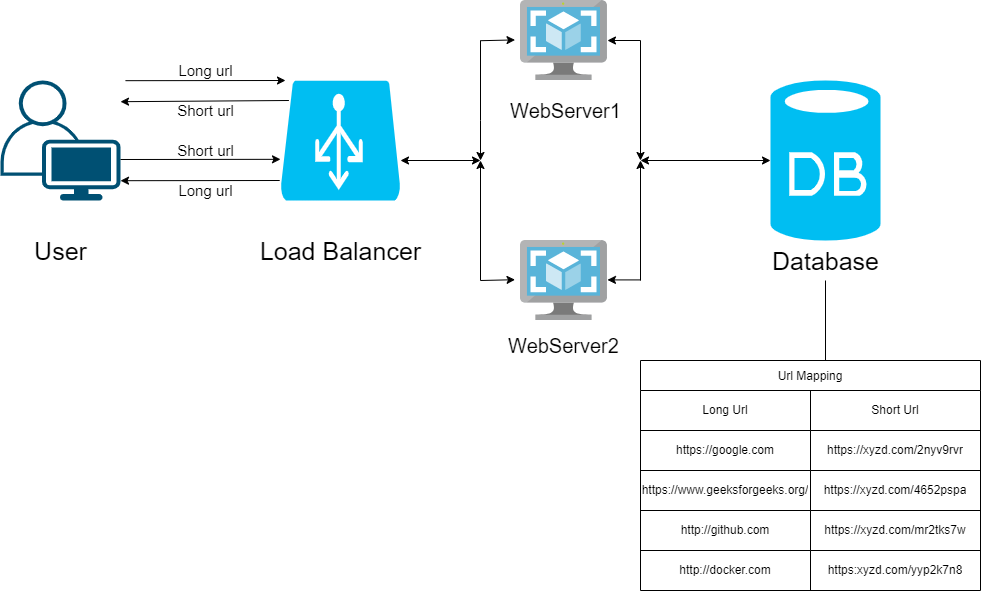

The diagram above was exported from draw.io. Its source (the exported page's mxGraphModel, read from the mxfile embedded in the PNG):
<mxGraphModel dx="1888" dy="481" grid="1" gridSize="10" guides="1" tooltips="1" connect="1" arrows="1" fold="1" page="1" pageScale="1" pageWidth="850" pageHeight="1100" math="0" shadow="0">
  <root>
    <mxCell id="0" />
    <mxCell id="1" parent="0" />
    <mxCell id="Njl4A7_utGf3pksuTPt6-3" value="" style="points=[[0.35,0,0],[0.98,0.51,0],[1,0.71,0],[0.67,1,0],[0,0.795,0],[0,0.65,0]];verticalLabelPosition=bottom;sketch=0;html=1;verticalAlign=top;aspect=fixed;align=center;pointerEvents=1;shape=mxgraph.cisco19.user;fillColor=#005073;strokeColor=none;" parent="1" vertex="1">
      <mxGeometry x="-160" y="280" width="120" height="120" as="geometry" />
    </mxCell>
    <mxCell id="Njl4A7_utGf3pksuTPt6-4" value="" style="verticalLabelPosition=bottom;html=1;verticalAlign=top;align=center;strokeColor=none;fillColor=#00BEF2;shape=mxgraph.azure.azure_load_balancer;" parent="1" vertex="1">
      <mxGeometry x="120" y="280" width="120" height="120" as="geometry" />
    </mxCell>
    <mxCell id="Njl4A7_utGf3pksuTPt6-8" value="" style="sketch=0;aspect=fixed;html=1;points=[];align=center;image;fontSize=12;image=img/lib/mscae/VM_Images.svg;" parent="1" vertex="1">
      <mxGeometry x="360" y="200" width="86.96" height="80" as="geometry" />
    </mxCell>
    <mxCell id="Njl4A7_utGf3pksuTPt6-11" value="" style="sketch=0;aspect=fixed;html=1;points=[];align=center;image;fontSize=12;image=img/lib/mscae/VM_Images.svg;" parent="1" vertex="1">
      <mxGeometry x="360" y="440" width="86.96" height="80" as="geometry" />
    </mxCell>
    <mxCell id="Njl4A7_utGf3pksuTPt6-13" value="" style="verticalLabelPosition=bottom;html=1;verticalAlign=top;align=center;strokeColor=none;fillColor=#00BEF2;shape=mxgraph.azure.database;" parent="1" vertex="1">
      <mxGeometry x="610" y="280" width="110" height="160" as="geometry" />
    </mxCell>
    <mxCell id="Njl4A7_utGf3pksuTPt6-29" value="" style="endArrow=classic;startArrow=classic;html=1;rounded=0;" parent="1" edge="1">
      <mxGeometry width="50" height="50" relative="1" as="geometry">
        <mxPoint x="240" y="360" as="sourcePoint" />
        <mxPoint x="320" y="360" as="targetPoint" />
      </mxGeometry>
    </mxCell>
    <mxCell id="Njl4A7_utGf3pksuTPt6-31" value="" style="endArrow=classic;html=1;rounded=0;" parent="1" edge="1">
      <mxGeometry width="50" height="50" relative="1" as="geometry">
        <mxPoint x="320" y="480" as="sourcePoint" />
        <mxPoint x="320" y="360" as="targetPoint" />
        <Array as="points" />
      </mxGeometry>
    </mxCell>
    <mxCell id="Njl4A7_utGf3pksuTPt6-32" value="" style="endArrow=classic;html=1;rounded=0;entryX=-0.063;entryY=0.49;entryDx=0;entryDy=0;entryPerimeter=0;" parent="1" target="Njl4A7_utGf3pksuTPt6-11" edge="1">
      <mxGeometry width="50" height="50" relative="1" as="geometry">
        <mxPoint x="320" y="480" as="sourcePoint" />
        <mxPoint x="370" y="430" as="targetPoint" />
      </mxGeometry>
    </mxCell>
    <mxCell id="Njl4A7_utGf3pksuTPt6-33" value="" style="endArrow=classic;html=1;rounded=0;" parent="1" edge="1">
      <mxGeometry width="50" height="50" relative="1" as="geometry">
        <mxPoint x="320" y="240" as="sourcePoint" />
        <mxPoint x="320" y="360" as="targetPoint" />
        <Array as="points">
          <mxPoint x="320" y="320" />
        </Array>
      </mxGeometry>
    </mxCell>
    <mxCell id="Njl4A7_utGf3pksuTPt6-34" value="" style="endArrow=classic;html=1;rounded=0;entryX=-0.063;entryY=0.49;entryDx=0;entryDy=0;entryPerimeter=0;" parent="1" edge="1">
      <mxGeometry width="50" height="50" relative="1" as="geometry">
        <mxPoint x="320" y="240.21" as="sourcePoint" />
        <mxPoint x="354.52152" y="239.41000000000005" as="targetPoint" />
      </mxGeometry>
    </mxCell>
    <mxCell id="Njl4A7_utGf3pksuTPt6-36" value="" style="endArrow=classic;html=1;rounded=0;" parent="1" edge="1">
      <mxGeometry width="50" height="50" relative="1" as="geometry">
        <mxPoint x="480" y="240" as="sourcePoint" />
        <mxPoint x="446.96000000000004" y="240" as="targetPoint" />
        <Array as="points" />
      </mxGeometry>
    </mxCell>
    <mxCell id="Njl4A7_utGf3pksuTPt6-37" value="" style="endArrow=classic;html=1;rounded=0;" parent="1" edge="1">
      <mxGeometry width="50" height="50" relative="1" as="geometry">
        <mxPoint x="480" y="479.40999999999997" as="sourcePoint" />
        <mxPoint x="446.96000000000004" y="479.40999999999997" as="targetPoint" />
        <Array as="points" />
      </mxGeometry>
    </mxCell>
    <mxCell id="Njl4A7_utGf3pksuTPt6-39" value="" style="endArrow=classic;startArrow=classic;html=1;rounded=0;entryX=0;entryY=0.5;entryDx=0;entryDy=0;entryPerimeter=0;" parent="1" target="Njl4A7_utGf3pksuTPt6-13" edge="1">
      <mxGeometry width="50" height="50" relative="1" as="geometry">
        <mxPoint x="480" y="360" as="sourcePoint" />
        <mxPoint x="560" y="360" as="targetPoint" />
      </mxGeometry>
    </mxCell>
    <mxCell id="Njl4A7_utGf3pksuTPt6-40" value="" style="endArrow=classic;html=1;rounded=0;" parent="1" edge="1">
      <mxGeometry width="50" height="50" relative="1" as="geometry">
        <mxPoint x="480" y="480" as="sourcePoint" />
        <mxPoint x="480" y="360" as="targetPoint" />
      </mxGeometry>
    </mxCell>
    <mxCell id="Njl4A7_utGf3pksuTPt6-41" value="" style="endArrow=classic;html=1;rounded=0;" parent="1" edge="1">
      <mxGeometry width="50" height="50" relative="1" as="geometry">
        <mxPoint x="480" y="240" as="sourcePoint" />
        <mxPoint x="480" y="360" as="targetPoint" />
      </mxGeometry>
    </mxCell>
    <mxCell id="Njl4A7_utGf3pksuTPt6-43" value="" style="endArrow=none;html=1;rounded=0;entryX=0.5;entryY=1;entryDx=0;entryDy=0;entryPerimeter=0;startArrow=none;" parent="1" source="Njl4A7_utGf3pksuTPt6-102" target="Njl4A7_utGf3pksuTPt6-13" edge="1">
      <mxGeometry width="50" height="50" relative="1" as="geometry">
        <mxPoint x="600" y="560" as="sourcePoint" />
        <mxPoint x="590" y="390" as="targetPoint" />
        <Array as="points" />
      </mxGeometry>
    </mxCell>
    <mxCell id="Njl4A7_utGf3pksuTPt6-81" value="Url Mapping" style="shape=table;startSize=30;container=1;collapsible=0;childLayout=tableLayout;" parent="1" vertex="1">
      <mxGeometry x="480" y="560" width="340" height="230" as="geometry" />
    </mxCell>
    <mxCell id="Njl4A7_utGf3pksuTPt6-82" value="" style="shape=partialRectangle;collapsible=0;dropTarget=0;fillColor=none;top=0;left=0;bottom=0;right=0;points=[[0,0.5],[1,0.5]];portConstraint=eastwest;" parent="Njl4A7_utGf3pksuTPt6-81" vertex="1">
      <mxGeometry y="30" width="340" height="40" as="geometry" />
    </mxCell>
    <mxCell id="Njl4A7_utGf3pksuTPt6-83" value="Long Url" style="shape=partialRectangle;html=1;whiteSpace=wrap;connectable=0;overflow=hidden;fillColor=none;top=0;left=0;bottom=0;right=0;pointerEvents=1;" parent="Njl4A7_utGf3pksuTPt6-82" vertex="1">
      <mxGeometry width="170" height="40" as="geometry">
        <mxRectangle width="170" height="40" as="alternateBounds" />
      </mxGeometry>
    </mxCell>
    <mxCell id="Njl4A7_utGf3pksuTPt6-84" value="Short Url" style="shape=partialRectangle;html=1;whiteSpace=wrap;connectable=0;overflow=hidden;fillColor=none;top=0;left=0;bottom=0;right=0;pointerEvents=1;" parent="Njl4A7_utGf3pksuTPt6-82" vertex="1">
      <mxGeometry x="170" width="170" height="40" as="geometry">
        <mxRectangle width="170" height="40" as="alternateBounds" />
      </mxGeometry>
    </mxCell>
    <mxCell id="Njl4A7_utGf3pksuTPt6-85" value="" style="shape=partialRectangle;collapsible=0;dropTarget=0;fillColor=none;top=0;left=0;bottom=0;right=0;points=[[0,0.5],[1,0.5]];portConstraint=eastwest;" parent="Njl4A7_utGf3pksuTPt6-81" vertex="1">
      <mxGeometry y="70" width="340" height="40" as="geometry" />
    </mxCell>
    <mxCell id="Njl4A7_utGf3pksuTPt6-86" value="https://google.com" style="shape=partialRectangle;html=1;whiteSpace=wrap;connectable=0;overflow=hidden;fillColor=none;top=0;left=0;bottom=0;right=0;pointerEvents=1;" parent="Njl4A7_utGf3pksuTPt6-85" vertex="1">
      <mxGeometry width="170" height="40" as="geometry">
        <mxRectangle width="170" height="40" as="alternateBounds" />
      </mxGeometry>
    </mxCell>
    <UserObject label="https://xyzd.com/2nyv9rvr" link="https://tinyurl.com/2nyv9rvr" id="Njl4A7_utGf3pksuTPt6-87">
      <mxCell style="shape=partialRectangle;html=1;whiteSpace=wrap;connectable=0;overflow=hidden;fillColor=none;top=0;left=0;bottom=0;right=0;pointerEvents=1;" parent="Njl4A7_utGf3pksuTPt6-85" vertex="1">
        <mxGeometry x="170" width="170" height="40" as="geometry">
          <mxRectangle width="170" height="40" as="alternateBounds" />
        </mxGeometry>
      </mxCell>
    </UserObject>
    <mxCell id="Njl4A7_utGf3pksuTPt6-88" value="" style="shape=partialRectangle;collapsible=0;dropTarget=0;fillColor=none;top=0;left=0;bottom=0;right=0;points=[[0,0.5],[1,0.5]];portConstraint=eastwest;" parent="Njl4A7_utGf3pksuTPt6-81" vertex="1">
      <mxGeometry y="110" width="340" height="40" as="geometry" />
    </mxCell>
    <UserObject label="https://www.geeksforgeeks.org/" link="https://www.geeksforgeeks.org/" id="Njl4A7_utGf3pksuTPt6-89">
      <mxCell style="shape=partialRectangle;html=1;whiteSpace=wrap;connectable=0;overflow=hidden;fillColor=none;top=0;left=0;bottom=0;right=0;pointerEvents=1;" parent="Njl4A7_utGf3pksuTPt6-88" vertex="1">
        <mxGeometry width="170" height="40" as="geometry">
          <mxRectangle width="170" height="40" as="alternateBounds" />
        </mxGeometry>
      </mxCell>
    </UserObject>
    <UserObject label="https://xyzd.com/4652pspa" link="https://tinyurl.com/4652pspa" id="Njl4A7_utGf3pksuTPt6-90">
      <mxCell style="shape=partialRectangle;html=1;whiteSpace=wrap;connectable=0;overflow=hidden;fillColor=none;top=0;left=0;bottom=0;right=0;pointerEvents=1;" parent="Njl4A7_utGf3pksuTPt6-88" vertex="1">
        <mxGeometry x="170" width="170" height="40" as="geometry">
          <mxRectangle width="170" height="40" as="alternateBounds" />
        </mxGeometry>
      </mxCell>
    </UserObject>
    <mxCell id="Njl4A7_utGf3pksuTPt6-91" value="" style="shape=partialRectangle;collapsible=0;dropTarget=0;fillColor=none;top=0;left=0;bottom=0;right=0;points=[[0,0.5],[1,0.5]];portConstraint=eastwest;" parent="Njl4A7_utGf3pksuTPt6-81" vertex="1">
      <mxGeometry y="150" width="340" height="40" as="geometry" />
    </mxCell>
    <mxCell id="Njl4A7_utGf3pksuTPt6-92" value="http://github.com" style="shape=partialRectangle;html=1;whiteSpace=wrap;connectable=0;overflow=hidden;fillColor=none;top=0;left=0;bottom=0;right=0;pointerEvents=1;" parent="Njl4A7_utGf3pksuTPt6-91" vertex="1">
      <mxGeometry width="170" height="40" as="geometry">
        <mxRectangle width="170" height="40" as="alternateBounds" />
      </mxGeometry>
    </mxCell>
    <UserObject label="https://xyzd.com/mr2tks7w" link="https://tinyurl.com/mr2tks7w" id="Njl4A7_utGf3pksuTPt6-93">
      <mxCell style="shape=partialRectangle;html=1;whiteSpace=wrap;connectable=0;overflow=hidden;fillColor=none;top=0;left=0;bottom=0;right=0;pointerEvents=1;" parent="Njl4A7_utGf3pksuTPt6-91" vertex="1">
        <mxGeometry x="170" width="170" height="40" as="geometry">
          <mxRectangle width="170" height="40" as="alternateBounds" />
        </mxGeometry>
      </mxCell>
    </UserObject>
    <mxCell id="Njl4A7_utGf3pksuTPt6-94" value="" style="shape=partialRectangle;collapsible=0;dropTarget=0;fillColor=none;top=0;left=0;bottom=0;right=0;points=[[0,0.5],[1,0.5]];portConstraint=eastwest;" parent="Njl4A7_utGf3pksuTPt6-81" vertex="1">
      <mxGeometry y="190" width="340" height="40" as="geometry" />
    </mxCell>
    <mxCell id="Njl4A7_utGf3pksuTPt6-95" value="http://docker.com" style="shape=partialRectangle;html=1;whiteSpace=wrap;connectable=0;overflow=hidden;fillColor=none;top=0;left=0;bottom=0;right=0;pointerEvents=1;" parent="Njl4A7_utGf3pksuTPt6-94" vertex="1">
      <mxGeometry width="170" height="40" as="geometry">
        <mxRectangle width="170" height="40" as="alternateBounds" />
      </mxGeometry>
    </mxCell>
    <UserObject label="https:xyzd.com/yyp2k7n8" link="https://tinyurl.com/yyp2k7n8" id="Njl4A7_utGf3pksuTPt6-96">
      <mxCell style="shape=partialRectangle;html=1;whiteSpace=wrap;connectable=0;overflow=hidden;fillColor=none;top=0;left=0;bottom=0;right=0;pointerEvents=1;" parent="Njl4A7_utGf3pksuTPt6-94" vertex="1">
        <mxGeometry x="170" width="170" height="40" as="geometry">
          <mxRectangle width="170" height="40" as="alternateBounds" />
        </mxGeometry>
      </mxCell>
    </UserObject>
    <mxCell id="Njl4A7_utGf3pksuTPt6-98" value="&lt;span style=&quot;font-size: 25px&quot;&gt;User&lt;/span&gt;" style="text;html=1;align=center;verticalAlign=middle;resizable=0;points=[];autosize=1;strokeColor=none;fillColor=none;" parent="1" vertex="1">
      <mxGeometry x="-135" y="440" width="70" height="20" as="geometry" />
    </mxCell>
    <mxCell id="Njl4A7_utGf3pksuTPt6-99" value="Load Balancer" style="text;html=1;align=center;verticalAlign=middle;resizable=0;points=[];autosize=1;strokeColor=none;fillColor=none;fontSize=25;" parent="1" vertex="1">
      <mxGeometry x="90" y="430" width="180" height="40" as="geometry" />
    </mxCell>
    <mxCell id="Njl4A7_utGf3pksuTPt6-100" value="WebServer1" style="text;html=1;align=center;verticalAlign=middle;resizable=0;points=[];autosize=1;strokeColor=none;fillColor=none;fontSize=20;" parent="1" vertex="1">
      <mxGeometry x="340" y="295" width="130" height="30" as="geometry" />
    </mxCell>
    <mxCell id="Njl4A7_utGf3pksuTPt6-101" value="WebServer2" style="text;html=1;align=center;verticalAlign=middle;resizable=0;points=[];autosize=1;strokeColor=none;fillColor=none;fontSize=20;" parent="1" vertex="1">
      <mxGeometry x="338.48" y="530" width="130" height="30" as="geometry" />
    </mxCell>
    <mxCell id="Njl4A7_utGf3pksuTPt6-102" value="Database" style="text;html=1;align=center;verticalAlign=middle;resizable=0;points=[];autosize=1;strokeColor=none;fillColor=none;fontSize=25;" parent="1" vertex="1">
      <mxGeometry x="605" y="440" width="120" height="40" as="geometry" />
    </mxCell>
    <mxCell id="Njl4A7_utGf3pksuTPt6-109" value="" style="endArrow=none;html=1;rounded=0;entryX=0.5;entryY=1;entryDx=0;entryDy=0;entryPerimeter=0;" parent="1" target="Njl4A7_utGf3pksuTPt6-102" edge="1">
      <mxGeometry width="50" height="50" relative="1" as="geometry">
        <mxPoint x="665" y="560" as="sourcePoint" />
        <mxPoint x="650" y="400" as="targetPoint" />
        <Array as="points" />
      </mxGeometry>
    </mxCell>
    <mxCell id="Njl4A7_utGf3pksuTPt6-116" value="Long url" style="text;html=1;align=center;verticalAlign=middle;resizable=0;points=[];autosize=1;strokeColor=none;fillColor=none;fontSize=15;" parent="1" vertex="1">
      <mxGeometry x="10" y="260" width="70" height="20" as="geometry" />
    </mxCell>
    <mxCell id="Njl4A7_utGf3pksuTPt6-118" value="Short url" style="text;html=1;align=center;verticalAlign=middle;resizable=0;points=[];autosize=1;strokeColor=none;fillColor=none;fontSize=15;" parent="1" vertex="1">
      <mxGeometry x="10" y="300" width="70" height="20" as="geometry" />
    </mxCell>
    <mxCell id="Njl4A7_utGf3pksuTPt6-119" value="Short url" style="text;html=1;align=center;verticalAlign=middle;resizable=0;points=[];autosize=1;strokeColor=none;fillColor=none;fontSize=15;" parent="1" vertex="1">
      <mxGeometry x="10" y="340" width="70" height="20" as="geometry" />
    </mxCell>
    <mxCell id="Njl4A7_utGf3pksuTPt6-120" value="Long url" style="text;html=1;align=center;verticalAlign=middle;resizable=0;points=[];autosize=1;strokeColor=none;fillColor=none;fontSize=15;" parent="1" vertex="1">
      <mxGeometry x="10" y="380" width="70" height="20" as="geometry" />
    </mxCell>
    <mxCell id="Njl4A7_utGf3pksuTPt6-121" value="" style="endArrow=classic;html=1;rounded=0;fontSize=15;" parent="1" edge="1">
      <mxGeometry width="50" height="50" relative="1" as="geometry">
        <mxPoint x="-35" y="280.18" as="sourcePoint" />
        <mxPoint x="125" y="280" as="targetPoint" />
      </mxGeometry>
    </mxCell>
    <mxCell id="Njl4A7_utGf3pksuTPt6-124" value="" style="endArrow=classic;html=1;rounded=0;fontSize=15;" parent="1" edge="1">
      <mxGeometry width="50" height="50" relative="1" as="geometry">
        <mxPoint x="-40" y="359" as="sourcePoint" />
        <mxPoint x="120" y="358.82000000000005" as="targetPoint" />
      </mxGeometry>
    </mxCell>
    <mxCell id="Njl4A7_utGf3pksuTPt6-140" value="" style="endArrow=classic;html=1;rounded=0;fontSize=15;entryX=0.98;entryY=0.51;entryDx=0;entryDy=0;entryPerimeter=0;exitX=0.05;exitY=0.5;exitDx=0;exitDy=0;exitPerimeter=0;" parent="1" edge="1">
      <mxGeometry width="50" height="50" relative="1" as="geometry">
        <mxPoint x="128.4" y="300.00000000000006" as="sourcePoint" />
        <mxPoint x="-40.00000000000009" y="301.2000000000001" as="targetPoint" />
      </mxGeometry>
    </mxCell>
    <mxCell id="Njl4A7_utGf3pksuTPt6-141" value="" style="endArrow=classic;html=1;rounded=0;fontSize=15;entryX=0.98;entryY=0.51;entryDx=0;entryDy=0;entryPerimeter=0;" parent="1" edge="1">
      <mxGeometry width="50" height="50" relative="1" as="geometry">
        <mxPoint x="119.2" y="380" as="sourcePoint" />
        <mxPoint x="-40.000000000000085" y="380.20000000000005" as="targetPoint" />
      </mxGeometry>
    </mxCell>
  </root>
</mxGraphModel>